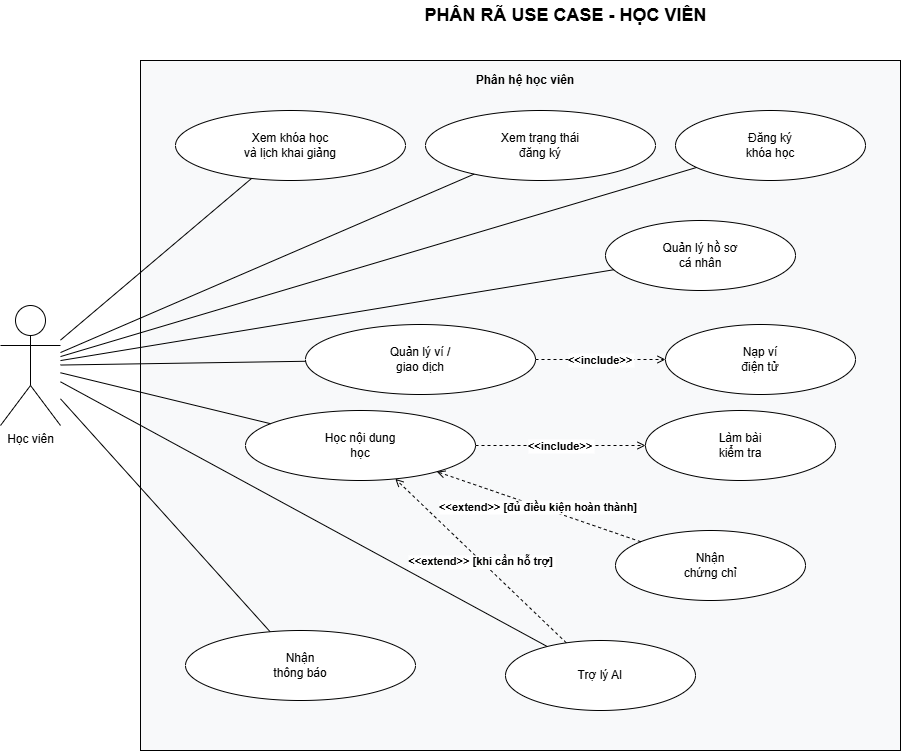

The diagram above was exported from draw.io. Its source (the exported page's mxGraphModel, read from the mxfile embedded in the PNG):
<mxGraphModel dx="1198" dy="719" grid="1" gridSize="10" guides="1" tooltips="1" connect="1" arrows="1" fold="1" page="1" pageScale="1" pageWidth="1169" pageHeight="827" math="0" shadow="0">
  <root>
    <mxCell id="0" />
    <mxCell id="1" parent="0" />
    <mxCell id="2" value="PHÂN RÃ USE CASE - HỌC VIÊN" style="text;html=1;strokeColor=none;fillColor=none;align=center;verticalAlign=middle;fontStyle=1;fontSize=18;" parent="1" vertex="1">
      <mxGeometry x="470" y="20" width="380" height="30" as="geometry" />
    </mxCell>
    <mxCell id="3" value="Phân hệ học viên" style="rounded=0;whiteSpace=wrap;html=1;fillColor=#f8f9fa;strokeColor=#000000;fontStyle=1;align=center;verticalAlign=top;spacingTop=6;spacingLeft=10;" parent="1" vertex="1">
      <mxGeometry x="235" y="80" width="760" height="690" as="geometry" />
    </mxCell>
    <mxCell id="4" value="Học viên" style="shape=umlActor;verticalLabelPosition=bottom;verticalAlign=top;html=1;outlineConnect=0;" parent="1" vertex="1">
      <mxGeometry x="95" y="325" width="60" height="120" as="geometry" />
    </mxCell>
    <mxCell id="12" value="Xem khóa học&#10;và lịch khai giảng" style="ellipse;whiteSpace=wrap;html=1;" parent="1" vertex="1">
      <mxGeometry x="270" y="130" width="230" height="70" as="geometry" />
    </mxCell>
    <mxCell id="13" value="Đăng ký&#10;khóa học" style="ellipse;whiteSpace=wrap;html=1;" parent="1" vertex="1">
      <mxGeometry x="770" y="130" width="190" height="70" as="geometry" />
    </mxCell>
    <mxCell id="15" value="Xem trạng thái&#10;đăng ký" style="ellipse;whiteSpace=wrap;html=1;" parent="1" vertex="1">
      <mxGeometry x="520" y="130" width="230" height="70" as="geometry" />
    </mxCell>
    <mxCell id="20" value="Quản lý hồ sơ&#10;cá nhân" style="ellipse;whiteSpace=wrap;html=1;" parent="1" vertex="1">
      <mxGeometry x="700" y="240" width="190" height="70" as="geometry" />
    </mxCell>
    <mxCell id="21" value="Quản lý ví /&#10;giao dịch" style="ellipse;whiteSpace=wrap;html=1;" parent="1" vertex="1">
      <mxGeometry x="400" y="344" width="230" height="70" as="geometry" />
    </mxCell>
    <mxCell id="14" value="Nạp ví&#10;điện tử" style="ellipse;whiteSpace=wrap;html=1;" parent="1" vertex="1">
      <mxGeometry x="760" y="344" width="190" height="70" as="geometry" />
    </mxCell>
    <mxCell id="16" value="Học nội dung&#10;học" style="ellipse;whiteSpace=wrap;html=1;" parent="1" vertex="1">
      <mxGeometry x="340" y="430" width="230" height="70" as="geometry" />
    </mxCell>
    <mxCell id="18" value="Làm bài&#10;kiểm tra" style="ellipse;whiteSpace=wrap;html=1;" parent="1" vertex="1">
      <mxGeometry x="740" y="430" width="190" height="70" as="geometry" />
    </mxCell>
    <mxCell id="19" value="Nhận&#10;thông báo" style="ellipse;whiteSpace=wrap;html=1;" parent="1" vertex="1">
      <mxGeometry x="280" y="650" width="230" height="70" as="geometry" />
    </mxCell>
    <mxCell id="17" value="Nhận&#10;chứng chỉ" style="ellipse;whiteSpace=wrap;html=1;" parent="1" vertex="1">
      <mxGeometry x="710" y="550" width="190" height="70" as="geometry" />
    </mxCell>
    <mxCell id="22" value="Trợ lý AI" style="ellipse;whiteSpace=wrap;html=1;" parent="1" vertex="1">
      <mxGeometry x="600" y="660" width="190" height="70" as="geometry" />
    </mxCell>
    <mxCell id="30" style="endArrow=none;html=1;" parent="1" source="4" target="12" edge="1">
      <mxGeometry relative="1" as="geometry" />
    </mxCell>
    <mxCell id="31" style="endArrow=none;html=1;" parent="1" source="4" target="13" edge="1">
      <mxGeometry relative="1" as="geometry" />
    </mxCell>
    <mxCell id="32" style="endArrow=none;html=1;" parent="1" source="4" target="15" edge="1">
      <mxGeometry relative="1" as="geometry" />
    </mxCell>
    <mxCell id="33" style="endArrow=none;html=1;" parent="1" source="4" target="20" edge="1">
      <mxGeometry relative="1" as="geometry" />
    </mxCell>
    <mxCell id="34" style="endArrow=none;html=1;" parent="1" source="4" target="21" edge="1">
      <mxGeometry relative="1" as="geometry" />
    </mxCell>
    <mxCell id="35" style="endArrow=none;html=1;" parent="1" source="4" target="16" edge="1">
      <mxGeometry relative="1" as="geometry" />
    </mxCell>
    <mxCell id="36" style="endArrow=none;html=1;" parent="1" source="4" target="19" edge="1">
      <mxGeometry relative="1" as="geometry" />
    </mxCell>
    <mxCell id="37" style="endArrow=none;html=1;" parent="1" source="4" target="22" edge="1">
      <mxGeometry relative="1" as="geometry" />
    </mxCell>
    <mxCell id="38" value="&lt;&lt;include&gt;&gt;" style="dashed=1;endArrow=open;endFill=0;html=0;fontStyle=1;fontSize=11;labelBackgroundColor=#ffffff;" parent="1" source="21" target="14" edge="1">
      <mxGeometry relative="1" as="geometry" />
    </mxCell>
    <mxCell id="39" value="&lt;&lt;include&gt;&gt;" style="dashed=1;endArrow=open;endFill=0;html=0;fontStyle=1;fontSize=11;labelBackgroundColor=#ffffff;" parent="1" source="16" target="18" edge="1">
      <mxGeometry relative="1" as="geometry" />
    </mxCell>
    <mxCell id="40" value="&lt;&lt;extend&gt;&gt; [đủ điều kiện hoàn thành]" style="dashed=1;endArrow=open;endFill=0;html=0;fontStyle=1;fontSize=11;labelBackgroundColor=#ffffff;" parent="1" source="17" target="16" edge="1">
      <mxGeometry relative="1" as="geometry" />
    </mxCell>
    <mxCell id="41" value="&lt;&lt;extend&gt;&gt; [khi cần hỗ trợ]" style="dashed=1;endArrow=open;endFill=0;html=0;fontStyle=1;fontSize=11;labelBackgroundColor=#ffffff;" parent="1" source="22" target="16" edge="1">
      <mxGeometry relative="1" as="geometry" />
    </mxCell>
  </root>
</mxGraphModel>